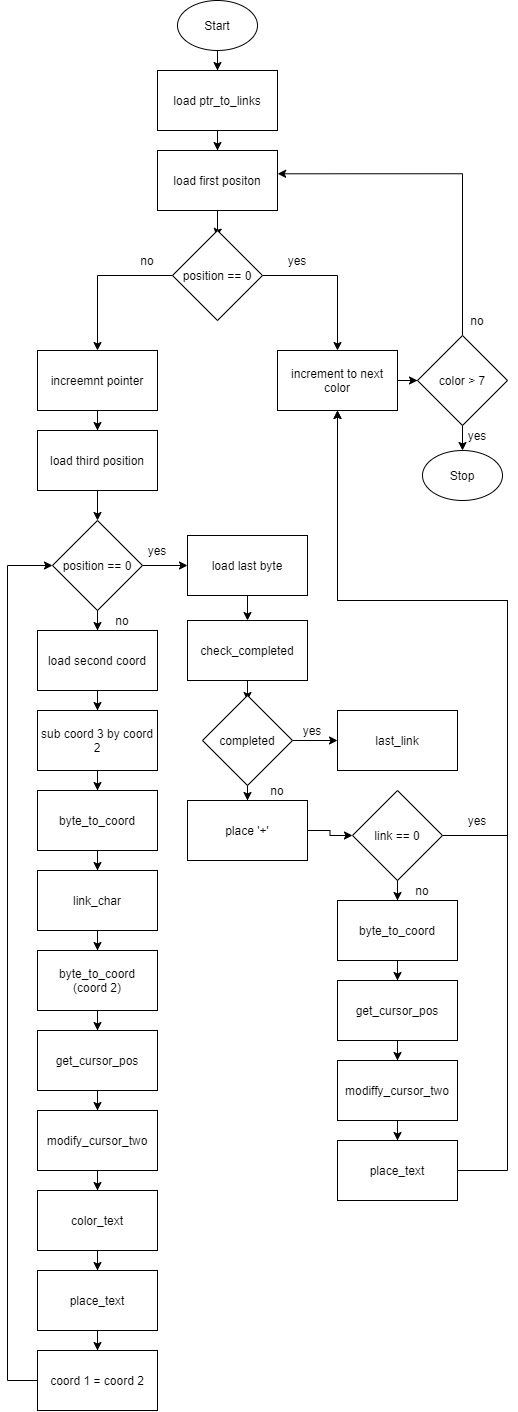

The diagram above was exported from draw.io. Its source (the exported page's mxGraphModel, read from the mxfile embedded in the PNG):
<mxGraphModel dx="1390" dy="1408" grid="1" gridSize="10" guides="1" tooltips="1" connect="1" arrows="1" fold="1" page="1" pageScale="1" pageWidth="850" pageHeight="1100" math="0" shadow="0">
  <root>
    <mxCell id="0" />
    <mxCell id="1" parent="0" />
    <mxCell id="79" style="edgeStyle=orthogonalEdgeStyle;rounded=0;orthogonalLoop=1;jettySize=auto;html=1;" parent="1" source="2" target="3" edge="1">
      <mxGeometry relative="1" as="geometry" />
    </mxCell>
    <mxCell id="2" value="Start" style="ellipse;whiteSpace=wrap;html=1;" parent="1" vertex="1">
      <mxGeometry x="200" width="80" height="50" as="geometry" />
    </mxCell>
    <mxCell id="80" style="edgeStyle=orthogonalEdgeStyle;rounded=0;orthogonalLoop=1;jettySize=auto;html=1;entryX=0.5;entryY=0;entryDx=0;entryDy=0;" parent="1" source="3" target="4" edge="1">
      <mxGeometry relative="1" as="geometry" />
    </mxCell>
    <mxCell id="3" value="load ptr_to_links" style="rounded=0;whiteSpace=wrap;html=1;" parent="1" vertex="1">
      <mxGeometry x="180" y="70" width="120" height="60" as="geometry" />
    </mxCell>
    <mxCell id="12" style="edgeStyle=orthogonalEdgeStyle;rounded=0;orthogonalLoop=1;jettySize=auto;html=1;entryX=0.49;entryY=0.068;entryDx=0;entryDy=0;entryPerimeter=0;" parent="1" source="4" target="7" edge="1">
      <mxGeometry relative="1" as="geometry" />
    </mxCell>
    <mxCell id="4" value="load first positon" style="rounded=0;whiteSpace=wrap;html=1;" parent="1" vertex="1">
      <mxGeometry x="180" y="150" width="120" height="60" as="geometry" />
    </mxCell>
    <mxCell id="13" style="edgeStyle=orthogonalEdgeStyle;rounded=0;orthogonalLoop=1;jettySize=auto;html=1;entryX=0.5;entryY=0;entryDx=0;entryDy=0;" parent="1" source="7" target="9" edge="1">
      <mxGeometry relative="1" as="geometry" />
    </mxCell>
    <mxCell id="14" style="edgeStyle=orthogonalEdgeStyle;rounded=0;orthogonalLoop=1;jettySize=auto;html=1;entryX=0.5;entryY=0;entryDx=0;entryDy=0;" parent="1" source="7" target="8" edge="1">
      <mxGeometry relative="1" as="geometry" />
    </mxCell>
    <mxCell id="7" value="position == 0" style="rhombus;whiteSpace=wrap;html=1;" parent="1" vertex="1">
      <mxGeometry x="195" y="230" width="90" height="90" as="geometry" />
    </mxCell>
    <mxCell id="67" style="edgeStyle=orthogonalEdgeStyle;rounded=0;orthogonalLoop=1;jettySize=auto;html=1;entryX=0.5;entryY=0;entryDx=0;entryDy=0;" parent="1" source="8" target="16" edge="1">
      <mxGeometry relative="1" as="geometry" />
    </mxCell>
    <mxCell id="8" value="increemnt pointer" style="rounded=0;whiteSpace=wrap;html=1;" parent="1" vertex="1">
      <mxGeometry x="60" y="350" width="120" height="60" as="geometry" />
    </mxCell>
    <mxCell id="84" style="edgeStyle=orthogonalEdgeStyle;rounded=0;orthogonalLoop=1;jettySize=auto;html=1;entryX=0;entryY=0.5;entryDx=0;entryDy=0;" edge="1" parent="1" source="9" target="81">
      <mxGeometry relative="1" as="geometry" />
    </mxCell>
    <mxCell id="9" value="increment to next color" style="rounded=0;whiteSpace=wrap;html=1;" parent="1" vertex="1">
      <mxGeometry x="300" y="350" width="120" height="60" as="geometry" />
    </mxCell>
    <mxCell id="68" style="edgeStyle=orthogonalEdgeStyle;rounded=0;orthogonalLoop=1;jettySize=auto;html=1;entryX=0.5;entryY=0;entryDx=0;entryDy=0;" parent="1" source="16" target="18" edge="1">
      <mxGeometry relative="1" as="geometry" />
    </mxCell>
    <mxCell id="16" value="load third position" style="rounded=0;whiteSpace=wrap;html=1;" parent="1" vertex="1">
      <mxGeometry x="60" y="430" width="120" height="60" as="geometry" />
    </mxCell>
    <mxCell id="20" style="edgeStyle=orthogonalEdgeStyle;rounded=0;orthogonalLoop=1;jettySize=auto;html=1;" parent="1" source="18" target="19" edge="1">
      <mxGeometry relative="1" as="geometry" />
    </mxCell>
    <mxCell id="56" style="edgeStyle=orthogonalEdgeStyle;rounded=0;orthogonalLoop=1;jettySize=auto;html=1;" parent="1" source="18" target="24" edge="1">
      <mxGeometry relative="1" as="geometry" />
    </mxCell>
    <mxCell id="18" value="position == 0" style="rhombus;whiteSpace=wrap;html=1;" parent="1" vertex="1">
      <mxGeometry x="75" y="520" width="90" height="90" as="geometry" />
    </mxCell>
    <mxCell id="46" style="edgeStyle=orthogonalEdgeStyle;rounded=0;orthogonalLoop=1;jettySize=auto;html=1;entryX=0.5;entryY=0;entryDx=0;entryDy=0;" parent="1" source="19" target="33" edge="1">
      <mxGeometry relative="1" as="geometry" />
    </mxCell>
    <mxCell id="19" value="load last byte" style="rounded=0;whiteSpace=wrap;html=1;" parent="1" vertex="1">
      <mxGeometry x="210" y="535" width="120" height="60" as="geometry" />
    </mxCell>
    <mxCell id="58" style="edgeStyle=orthogonalEdgeStyle;rounded=0;orthogonalLoop=1;jettySize=auto;html=1;" parent="1" source="21" target="23" edge="1">
      <mxGeometry relative="1" as="geometry" />
    </mxCell>
    <mxCell id="21" value="sub coord 3 by coord 2" style="rounded=0;whiteSpace=wrap;html=1;" parent="1" vertex="1">
      <mxGeometry x="60" y="710" width="120" height="60" as="geometry" />
    </mxCell>
    <mxCell id="60" style="edgeStyle=orthogonalEdgeStyle;rounded=0;orthogonalLoop=1;jettySize=auto;html=1;entryX=0.5;entryY=0;entryDx=0;entryDy=0;" parent="1" source="23" target="25" edge="1">
      <mxGeometry relative="1" as="geometry" />
    </mxCell>
    <mxCell id="23" value="byte_to_coord" style="rounded=0;whiteSpace=wrap;html=1;" parent="1" vertex="1">
      <mxGeometry x="60" y="790" width="120" height="60" as="geometry" />
    </mxCell>
    <mxCell id="57" style="edgeStyle=orthogonalEdgeStyle;rounded=0;orthogonalLoop=1;jettySize=auto;html=1;entryX=0.5;entryY=0;entryDx=0;entryDy=0;" parent="1" source="24" target="21" edge="1">
      <mxGeometry relative="1" as="geometry" />
    </mxCell>
    <mxCell id="24" value="load second coord" style="rounded=0;whiteSpace=wrap;html=1;" parent="1" vertex="1">
      <mxGeometry x="60" y="630" width="120" height="60" as="geometry" />
    </mxCell>
    <mxCell id="61" style="edgeStyle=orthogonalEdgeStyle;rounded=0;orthogonalLoop=1;jettySize=auto;html=1;entryX=0.5;entryY=0;entryDx=0;entryDy=0;" parent="1" source="25" target="26" edge="1">
      <mxGeometry relative="1" as="geometry" />
    </mxCell>
    <mxCell id="25" value="link_char" style="rounded=0;whiteSpace=wrap;html=1;" parent="1" vertex="1">
      <mxGeometry x="60" y="870" width="120" height="60" as="geometry" />
    </mxCell>
    <mxCell id="62" style="edgeStyle=orthogonalEdgeStyle;rounded=0;orthogonalLoop=1;jettySize=auto;html=1;entryX=0.5;entryY=0;entryDx=0;entryDy=0;" parent="1" source="26" target="27" edge="1">
      <mxGeometry relative="1" as="geometry" />
    </mxCell>
    <mxCell id="26" value="byte_to_coord&lt;br&gt;(coord 2)" style="rounded=0;whiteSpace=wrap;html=1;" parent="1" vertex="1">
      <mxGeometry x="60" y="950" width="120" height="60" as="geometry" />
    </mxCell>
    <mxCell id="63" style="edgeStyle=orthogonalEdgeStyle;rounded=0;orthogonalLoop=1;jettySize=auto;html=1;entryX=0.5;entryY=0;entryDx=0;entryDy=0;" parent="1" source="27" target="28" edge="1">
      <mxGeometry relative="1" as="geometry" />
    </mxCell>
    <mxCell id="27" value="get_cursor_pos" style="rounded=0;whiteSpace=wrap;html=1;" parent="1" vertex="1">
      <mxGeometry x="60" y="1030" width="120" height="60" as="geometry" />
    </mxCell>
    <mxCell id="64" style="edgeStyle=orthogonalEdgeStyle;rounded=0;orthogonalLoop=1;jettySize=auto;html=1;entryX=0.5;entryY=0;entryDx=0;entryDy=0;" parent="1" source="28" target="29" edge="1">
      <mxGeometry relative="1" as="geometry" />
    </mxCell>
    <mxCell id="28" value="modify_cursor_two" style="rounded=0;whiteSpace=wrap;html=1;" parent="1" vertex="1">
      <mxGeometry x="60" y="1110" width="120" height="60" as="geometry" />
    </mxCell>
    <mxCell id="65" style="edgeStyle=orthogonalEdgeStyle;rounded=0;orthogonalLoop=1;jettySize=auto;html=1;entryX=0.5;entryY=0;entryDx=0;entryDy=0;" parent="1" source="29" target="30" edge="1">
      <mxGeometry relative="1" as="geometry" />
    </mxCell>
    <mxCell id="29" value="color_text" style="rounded=0;whiteSpace=wrap;html=1;" parent="1" vertex="1">
      <mxGeometry x="60" y="1190" width="120" height="60" as="geometry" />
    </mxCell>
    <mxCell id="66" style="edgeStyle=orthogonalEdgeStyle;rounded=0;orthogonalLoop=1;jettySize=auto;html=1;entryX=0.5;entryY=0;entryDx=0;entryDy=0;" parent="1" source="30" target="31" edge="1">
      <mxGeometry relative="1" as="geometry" />
    </mxCell>
    <mxCell id="30" value="place_text" style="rounded=0;whiteSpace=wrap;html=1;" parent="1" vertex="1">
      <mxGeometry x="60" y="1270" width="120" height="60" as="geometry" />
    </mxCell>
    <mxCell id="32" style="edgeStyle=orthogonalEdgeStyle;rounded=0;orthogonalLoop=1;jettySize=auto;html=1;entryX=0;entryY=0.5;entryDx=0;entryDy=0;" parent="1" source="31" target="18" edge="1">
      <mxGeometry relative="1" as="geometry">
        <Array as="points">
          <mxPoint x="30" y="1380" />
          <mxPoint x="30" y="565" />
        </Array>
      </mxGeometry>
    </mxCell>
    <mxCell id="31" value="coord 1 = coord 2" style="rounded=0;whiteSpace=wrap;html=1;" parent="1" vertex="1">
      <mxGeometry x="60" y="1350" width="120" height="60" as="geometry" />
    </mxCell>
    <mxCell id="47" style="edgeStyle=orthogonalEdgeStyle;rounded=0;orthogonalLoop=1;jettySize=auto;html=1;entryX=0.503;entryY=0.057;entryDx=0;entryDy=0;entryPerimeter=0;" parent="1" source="33" target="35" edge="1">
      <mxGeometry relative="1" as="geometry" />
    </mxCell>
    <mxCell id="33" value="check_completed" style="rounded=0;whiteSpace=wrap;html=1;" parent="1" vertex="1">
      <mxGeometry x="210" y="620" width="120" height="60" as="geometry" />
    </mxCell>
    <mxCell id="48" style="edgeStyle=orthogonalEdgeStyle;rounded=0;orthogonalLoop=1;jettySize=auto;html=1;entryX=0;entryY=0.5;entryDx=0;entryDy=0;" parent="1" source="35" target="37" edge="1">
      <mxGeometry relative="1" as="geometry" />
    </mxCell>
    <mxCell id="49" style="edgeStyle=orthogonalEdgeStyle;rounded=0;orthogonalLoop=1;jettySize=auto;html=1;entryX=0.5;entryY=0;entryDx=0;entryDy=0;" parent="1" source="35" target="36" edge="1">
      <mxGeometry relative="1" as="geometry" />
    </mxCell>
    <mxCell id="35" value="completed" style="rhombus;whiteSpace=wrap;html=1;" parent="1" vertex="1">
      <mxGeometry x="225" y="695" width="90" height="90" as="geometry" />
    </mxCell>
    <mxCell id="50" style="edgeStyle=orthogonalEdgeStyle;rounded=0;orthogonalLoop=1;jettySize=auto;html=1;entryX=0;entryY=0.5;entryDx=0;entryDy=0;" parent="1" source="36" target="39" edge="1">
      <mxGeometry relative="1" as="geometry" />
    </mxCell>
    <mxCell id="36" value="place '+'" style="rounded=0;whiteSpace=wrap;html=1;" parent="1" vertex="1">
      <mxGeometry x="210" y="800" width="120" height="60" as="geometry" />
    </mxCell>
    <mxCell id="37" value="last_link" style="rounded=0;whiteSpace=wrap;html=1;" parent="1" vertex="1">
      <mxGeometry x="360" y="710" width="120" height="60" as="geometry" />
    </mxCell>
    <mxCell id="40" style="edgeStyle=orthogonalEdgeStyle;rounded=0;orthogonalLoop=1;jettySize=auto;html=1;entryX=0.5;entryY=1;entryDx=0;entryDy=0;" parent="1" source="39" target="9" edge="1">
      <mxGeometry relative="1" as="geometry">
        <Array as="points">
          <mxPoint x="530" y="835" />
          <mxPoint x="530" y="600" />
          <mxPoint x="360" y="600" />
        </Array>
      </mxGeometry>
    </mxCell>
    <mxCell id="52" style="edgeStyle=orthogonalEdgeStyle;rounded=0;orthogonalLoop=1;jettySize=auto;html=1;entryX=0.5;entryY=0;entryDx=0;entryDy=0;" parent="1" source="39" target="41" edge="1">
      <mxGeometry relative="1" as="geometry" />
    </mxCell>
    <mxCell id="39" value="link == 0" style="rhombus;whiteSpace=wrap;html=1;" parent="1" vertex="1">
      <mxGeometry x="375" y="790" width="90" height="90" as="geometry" />
    </mxCell>
    <mxCell id="53" style="edgeStyle=orthogonalEdgeStyle;rounded=0;orthogonalLoop=1;jettySize=auto;html=1;entryX=0.5;entryY=0;entryDx=0;entryDy=0;" parent="1" source="41" target="42" edge="1">
      <mxGeometry relative="1" as="geometry" />
    </mxCell>
    <mxCell id="41" value="byte_to_coord" style="rounded=0;whiteSpace=wrap;html=1;" parent="1" vertex="1">
      <mxGeometry x="360" y="900" width="120" height="60" as="geometry" />
    </mxCell>
    <mxCell id="54" style="edgeStyle=orthogonalEdgeStyle;rounded=0;orthogonalLoop=1;jettySize=auto;html=1;entryX=0.5;entryY=0;entryDx=0;entryDy=0;" parent="1" source="42" target="43" edge="1">
      <mxGeometry relative="1" as="geometry" />
    </mxCell>
    <mxCell id="42" value="get_cursor_pos" style="rounded=0;whiteSpace=wrap;html=1;" parent="1" vertex="1">
      <mxGeometry x="360" y="980" width="120" height="60" as="geometry" />
    </mxCell>
    <mxCell id="55" value="" style="edgeStyle=orthogonalEdgeStyle;rounded=0;orthogonalLoop=1;jettySize=auto;html=1;" parent="1" source="43" target="44" edge="1">
      <mxGeometry relative="1" as="geometry" />
    </mxCell>
    <mxCell id="43" value="modiffy_cursor_two" style="rounded=0;whiteSpace=wrap;html=1;" parent="1" vertex="1">
      <mxGeometry x="360" y="1060" width="120" height="60" as="geometry" />
    </mxCell>
    <mxCell id="45" style="edgeStyle=orthogonalEdgeStyle;rounded=0;orthogonalLoop=1;jettySize=auto;html=1;entryX=0.5;entryY=1;entryDx=0;entryDy=0;" parent="1" source="44" target="9" edge="1">
      <mxGeometry relative="1" as="geometry">
        <Array as="points">
          <mxPoint x="530" y="1170" />
          <mxPoint x="530" y="600" />
          <mxPoint x="360" y="600" />
        </Array>
      </mxGeometry>
    </mxCell>
    <mxCell id="44" value="place_text" style="rounded=0;whiteSpace=wrap;html=1;" parent="1" vertex="1">
      <mxGeometry x="360" y="1140" width="120" height="60" as="geometry" />
    </mxCell>
    <mxCell id="69" value="yes" style="text;html=1;strokeColor=none;fillColor=none;align=center;verticalAlign=middle;whiteSpace=wrap;rounded=0;" parent="1" vertex="1">
      <mxGeometry x="300" y="250" width="40" height="20" as="geometry" />
    </mxCell>
    <mxCell id="70" value="yes" style="text;html=1;strokeColor=none;fillColor=none;align=center;verticalAlign=middle;whiteSpace=wrap;rounded=0;" parent="1" vertex="1">
      <mxGeometry x="160" y="540" width="40" height="20" as="geometry" />
    </mxCell>
    <mxCell id="73" value="yes" style="text;html=1;strokeColor=none;fillColor=none;align=center;verticalAlign=middle;whiteSpace=wrap;rounded=0;" parent="1" vertex="1">
      <mxGeometry x="315" y="720" width="40" height="20" as="geometry" />
    </mxCell>
    <mxCell id="74" value="yes" style="text;html=1;strokeColor=none;fillColor=none;align=center;verticalAlign=middle;whiteSpace=wrap;rounded=0;" parent="1" vertex="1">
      <mxGeometry x="480" y="810" width="40" height="20" as="geometry" />
    </mxCell>
    <mxCell id="75" value="no" style="text;html=1;strokeColor=none;fillColor=none;align=center;verticalAlign=middle;whiteSpace=wrap;rounded=0;" parent="1" vertex="1">
      <mxGeometry x="125" y="610" width="40" height="20" as="geometry" />
    </mxCell>
    <mxCell id="76" value="no" style="text;html=1;strokeColor=none;fillColor=none;align=center;verticalAlign=middle;whiteSpace=wrap;rounded=0;" parent="1" vertex="1">
      <mxGeometry x="150" y="250" width="40" height="20" as="geometry" />
    </mxCell>
    <mxCell id="77" value="no" style="text;html=1;strokeColor=none;fillColor=none;align=center;verticalAlign=middle;whiteSpace=wrap;rounded=0;" parent="1" vertex="1">
      <mxGeometry x="280" y="780" width="40" height="20" as="geometry" />
    </mxCell>
    <mxCell id="78" value="no" style="text;html=1;strokeColor=none;fillColor=none;align=center;verticalAlign=middle;whiteSpace=wrap;rounded=0;" parent="1" vertex="1">
      <mxGeometry x="425" y="880" width="40" height="20" as="geometry" />
    </mxCell>
    <mxCell id="83" style="edgeStyle=orthogonalEdgeStyle;rounded=0;orthogonalLoop=1;jettySize=auto;html=1;entryX=1.001;entryY=0.388;entryDx=0;entryDy=0;entryPerimeter=0;" edge="1" parent="1" source="81" target="4">
      <mxGeometry relative="1" as="geometry">
        <Array as="points">
          <mxPoint x="485" y="173" />
        </Array>
      </mxGeometry>
    </mxCell>
    <mxCell id="86" style="edgeStyle=orthogonalEdgeStyle;rounded=0;orthogonalLoop=1;jettySize=auto;html=1;entryX=0.5;entryY=0;entryDx=0;entryDy=0;" edge="1" parent="1" source="81" target="85">
      <mxGeometry relative="1" as="geometry" />
    </mxCell>
    <mxCell id="81" value="color &amp;gt; 7" style="rhombus;whiteSpace=wrap;html=1;" vertex="1" parent="1">
      <mxGeometry x="440" y="335" width="90" height="90" as="geometry" />
    </mxCell>
    <mxCell id="85" value="Stop" style="ellipse;whiteSpace=wrap;html=1;" vertex="1" parent="1">
      <mxGeometry x="445" y="450" width="80" height="50" as="geometry" />
    </mxCell>
    <mxCell id="87" value="no" style="text;html=1;strokeColor=none;fillColor=none;align=center;verticalAlign=middle;whiteSpace=wrap;rounded=0;" vertex="1" parent="1">
      <mxGeometry x="480" y="310" width="40" height="20" as="geometry" />
    </mxCell>
    <mxCell id="88" value="yes" style="text;html=1;strokeColor=none;fillColor=none;align=center;verticalAlign=middle;whiteSpace=wrap;rounded=0;" vertex="1" parent="1">
      <mxGeometry x="480" y="425" width="40" height="20" as="geometry" />
    </mxCell>
  </root>
</mxGraphModel>